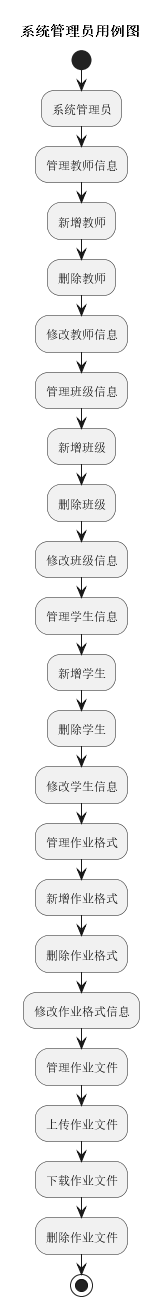

The diagram above was rendered by PlantUML. Its source (embedded in the PNG):
@startuml
title 系统管理员用例图

start

:系统管理员;

:管理教师信息;
:新增教师;
:删除教师;
:修改教师信息;

:管理班级信息;
:新增班级;
:删除班级;
:修改班级信息;

:管理学生信息;
:新增学生;
:删除学生;
:修改学生信息;

:管理作业格式;
:新增作业格式;
:删除作业格式;
:修改作业格式信息;

:管理作业文件;
:上传作业文件;
:下载作业文件;
:删除作业文件;

stop
@enduml